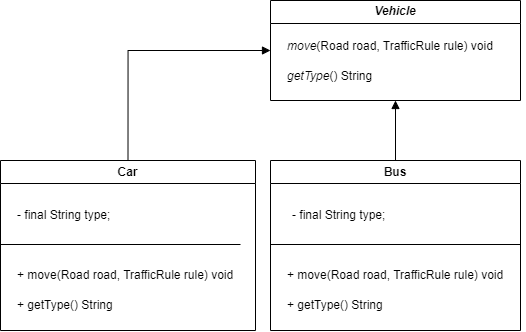

The diagram above was exported from draw.io. Its source (the exported page's mxGraphModel, read from the mxfile embedded in the PNG):
<mxGraphModel dx="848" dy="415" grid="1" gridSize="10" guides="1" tooltips="1" connect="1" arrows="1" fold="1" page="1" pageScale="1" pageWidth="827" pageHeight="1169" math="0" shadow="0">
  <root>
    <mxCell id="0" />
    <mxCell id="1" parent="0" />
    <mxCell id="bS8BetDVuJCKKr0yRUMI-1" value="&lt;i&gt;Vehicle&lt;/i&gt;" style="swimlane;whiteSpace=wrap;html=1;" vertex="1" parent="1">
      <mxGeometry x="340" y="140" width="250" height="100" as="geometry" />
    </mxCell>
    <mxCell id="bS8BetDVuJCKKr0yRUMI-2" value="&lt;i&gt;move&lt;/i&gt;(Road road, TrafficRule rule) void" style="text;html=1;align=left;verticalAlign=middle;resizable=0;points=[];autosize=1;strokeColor=none;fillColor=none;" vertex="1" parent="bS8BetDVuJCKKr0yRUMI-1">
      <mxGeometry x="15" y="31" width="230" height="30" as="geometry" />
    </mxCell>
    <mxCell id="bS8BetDVuJCKKr0yRUMI-5" value="&lt;i&gt;getType&lt;/i&gt;() String" style="text;html=1;align=left;verticalAlign=middle;resizable=0;points=[];autosize=1;strokeColor=none;fillColor=none;" vertex="1" parent="bS8BetDVuJCKKr0yRUMI-1">
      <mxGeometry x="15" y="61" width="110" height="30" as="geometry" />
    </mxCell>
    <mxCell id="bS8BetDVuJCKKr0yRUMI-6" value="Car" style="swimlane;whiteSpace=wrap;html=1;" vertex="1" parent="1">
      <mxGeometry x="70" y="300" width="255" height="170" as="geometry" />
    </mxCell>
    <mxCell id="bS8BetDVuJCKKr0yRUMI-7" value="+ move(Road road, TrafficRule rule) void" style="text;html=1;align=left;verticalAlign=middle;resizable=0;points=[];autosize=1;strokeColor=none;fillColor=none;" vertex="1" parent="bS8BetDVuJCKKr0yRUMI-6">
      <mxGeometry x="15" y="100" width="240" height="30" as="geometry" />
    </mxCell>
    <mxCell id="bS8BetDVuJCKKr0yRUMI-8" value="+ getType() String" style="text;html=1;align=left;verticalAlign=middle;resizable=0;points=[];autosize=1;strokeColor=none;fillColor=none;" vertex="1" parent="bS8BetDVuJCKKr0yRUMI-6">
      <mxGeometry x="15" y="130" width="120" height="30" as="geometry" />
    </mxCell>
    <mxCell id="bS8BetDVuJCKKr0yRUMI-12" value="" style="line;strokeWidth=1;fillColor=none;align=left;verticalAlign=middle;spacingTop=-1;spacingLeft=3;spacingRight=3;rotatable=0;labelPosition=right;points=[];portConstraint=eastwest;strokeColor=inherit;" vertex="1" parent="bS8BetDVuJCKKr0yRUMI-6">
      <mxGeometry y="80" width="240" height="8" as="geometry" />
    </mxCell>
    <mxCell id="bS8BetDVuJCKKr0yRUMI-41" value="- final String type;" style="text;html=1;align=left;verticalAlign=middle;resizable=0;points=[];autosize=1;strokeColor=none;fillColor=none;" vertex="1" parent="bS8BetDVuJCKKr0yRUMI-6">
      <mxGeometry x="15" y="40" width="120" height="30" as="geometry" />
    </mxCell>
    <mxCell id="bS8BetDVuJCKKr0yRUMI-25" value="Bus" style="swimlane;whiteSpace=wrap;html=1;" vertex="1" parent="1">
      <mxGeometry x="340" y="300" width="250" height="170" as="geometry" />
    </mxCell>
    <mxCell id="bS8BetDVuJCKKr0yRUMI-26" value="+ move(Road road, TrafficRule rule) void" style="text;html=1;align=left;verticalAlign=middle;resizable=0;points=[];autosize=1;strokeColor=none;fillColor=none;" vertex="1" parent="bS8BetDVuJCKKr0yRUMI-25">
      <mxGeometry x="15" y="100" width="240" height="30" as="geometry" />
    </mxCell>
    <mxCell id="bS8BetDVuJCKKr0yRUMI-27" value="+ getType() String" style="text;html=1;align=left;verticalAlign=middle;resizable=0;points=[];autosize=1;strokeColor=none;fillColor=none;" vertex="1" parent="bS8BetDVuJCKKr0yRUMI-25">
      <mxGeometry x="15" y="130" width="120" height="30" as="geometry" />
    </mxCell>
    <mxCell id="bS8BetDVuJCKKr0yRUMI-28" value="" style="line;strokeWidth=1;fillColor=none;align=left;verticalAlign=middle;spacingTop=-1;spacingLeft=3;spacingRight=3;rotatable=0;labelPosition=right;points=[];portConstraint=eastwest;strokeColor=inherit;" vertex="1" parent="bS8BetDVuJCKKr0yRUMI-25">
      <mxGeometry y="80" width="250" height="8" as="geometry" />
    </mxCell>
    <mxCell id="bS8BetDVuJCKKr0yRUMI-40" value="- final String type;" style="text;html=1;align=left;verticalAlign=middle;resizable=0;points=[];autosize=1;strokeColor=none;fillColor=none;" vertex="1" parent="bS8BetDVuJCKKr0yRUMI-25">
      <mxGeometry x="20" y="40" width="120" height="30" as="geometry" />
    </mxCell>
    <mxCell id="bS8BetDVuJCKKr0yRUMI-35" value="" style="endArrow=block;endFill=1;html=1;edgeStyle=orthogonalEdgeStyle;align=left;verticalAlign=top;rounded=0;exitX=0.5;exitY=0;exitDx=0;exitDy=0;entryX=0;entryY=0.5;entryDx=0;entryDy=0;" edge="1" parent="1" source="bS8BetDVuJCKKr0yRUMI-6" target="bS8BetDVuJCKKr0yRUMI-1">
      <mxGeometry x="-0.6491" y="70" relative="1" as="geometry">
        <mxPoint x="130" y="265" as="sourcePoint" />
        <mxPoint x="280.45" y="130" as="targetPoint" />
        <mxPoint as="offset" />
      </mxGeometry>
    </mxCell>
    <mxCell id="bS8BetDVuJCKKr0yRUMI-44" value="&amp;nbsp;" style="html=1;verticalAlign=bottom;endArrow=block;curved=0;rounded=0;exitX=0.5;exitY=0;exitDx=0;exitDy=0;entryX=0.5;entryY=1;entryDx=0;entryDy=0;" edge="1" parent="1" source="bS8BetDVuJCKKr0yRUMI-25" target="bS8BetDVuJCKKr0yRUMI-1">
      <mxGeometry x="-1" y="36" width="80" relative="1" as="geometry">
        <mxPoint x="410" y="280" as="sourcePoint" />
        <mxPoint x="490" y="280" as="targetPoint" />
        <mxPoint x="-30" y="16" as="offset" />
      </mxGeometry>
    </mxCell>
  </root>
</mxGraphModel>